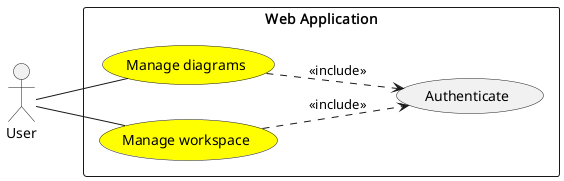

The diagram above was rendered by PlantUML. Its source (embedded in the PNG):
@startuml
left to right direction

actor "User" as User

rectangle "Web Application" {
    usecase "Manage diagrams" as ManageDiagrams#Yellow
    usecase "Manage workspace" as ManageWorkspace#Yellow
    usecase "Authenticate" as Authenticate
}

User -- ManageDiagrams
User -- ManageWorkspace

ManageDiagrams ..> Authenticate : <<include>>
ManageWorkspace ..> Authenticate : <<include>>



@enduml